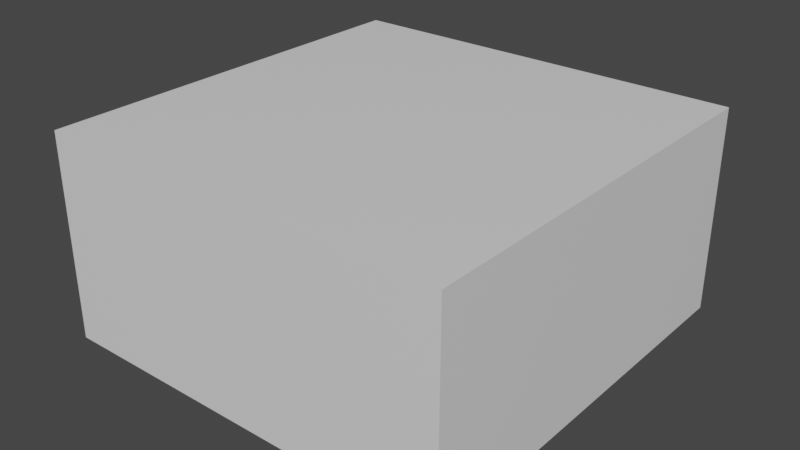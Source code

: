 # Source: BeltObject.blend  (saved by Blender 2.80.75; exported with 4.5.12 LTS)
import bpy
from mathutils import Matrix  # noqa: F401  (used for matrix-valued properties, if any)

bpy.ops.wm.read_factory_settings(use_empty=True)
scene = bpy.context.scene
scene.name = 'Scene'

# ---- collections
col_collection = bpy.data.collections.new('Collection'); scene.collection.children.link(col_collection)

# ---- materials (node trees are filled in below, after node groups)
mat_material = bpy.data.materials.new('Material')
mat_material.alpha_threshold = 0.0
mat_material.use_transparent_shadow = False
mat_material.line_color = (0.0, 0.0, 0.0, 1.0)

# ---- material node trees
mat_material.use_nodes = True; mat_material.node_tree.nodes.clear()
_N = mat_material.node_tree.nodes; _L = mat_material.node_tree.links
n0 = _N.new('ShaderNodeOutputMaterial'); n0.name = 'Material Output'; n0.location = (300, 300)
n1 = _N.new('ShaderNodeBsdfPrincipled'); n1.name = 'Principled BSDF'; n1.location = (10, 300)
n1.distribution = 'GGX'
n1.subsurface_method = 'BURLEY'
n1.inputs[2].default_value = 0.4
n1.inputs[3].default_value = 1.45
n1.inputs[27].default_value = (0.0, 0.0, 0.0, 1.0)
n1.inputs[28].default_value = 1.0
_L.new(n1.outputs[0], n0.inputs[0])
n0.is_active_output = True

# ---- world
world_world = bpy.data.worlds.new('World'); scene.world = world_world
world_world.use_nodes = True; world_world.node_tree.nodes.clear()
_N = world_world.node_tree.nodes; _L = world_world.node_tree.links
n0 = _N.new('ShaderNodeOutputWorld'); n0.name = 'World Output'; n0.location = (300, 300)
n1 = _N.new('ShaderNodeBackground'); n1.name = 'Background'; n1.location = (10, 300)
n1.inputs[0].default_value = (0.05088, 0.05088, 0.05088, 1.0)
_L.new(n1.outputs[0], n0.inputs[0])
n0.is_active_output = True
world_world.color = (0.05088, 0.05088, 0.05088)
world_world.use_sun_shadow = False
world_world.sun_shadow_jitter_overblur = 0.0

# ---- meshes
me_cube = bpy.data.meshes.new('Cube')
me_cube.from_pydata([(0.2, 0.2, 0.2), (0.2, 0.2, -0.2), (0.2, -1.232e-08, 0.2), (0.2, -1.232e-08, -0.2), (-0.2, 0.2, 0.2), (-0.2, 0.2, -0.2), (-0.2, -1.232e-08, 0.2), (-0.2, -1.232e-08, -0.2)], [], [(0, 4, 6, 2), (3, 2, 6, 7), (7, 6, 4, 5), (5, 1, 3, 7), (1, 0, 2, 3), (5, 4, 0, 1)])
_uv = me_cube.uv_layers.new(name='UVMap')
_uv.uv.foreach_set('vector', [0.375, 0.0, 0.625, 0.0, 0.625, 0.25, 0.375, 0.25, 0.375, 0.25, 0.625, 0.25, 0.625, 0.5, 0.375, 0.5, 0.375, 0.5, 0.625, 0.5, 0.625, 0.75, 0.375, 0.75, 0.375, 0.75, 0.625, 0.75, 0.625, 1.0, 0.375, 1.0, 0.125, 0.5, 0.375, 0.5, 0.375, 0.75, 0.125, 0.75, 0.625, 0.5, 0.875, 0.5, 0.875, 0.75, 0.625, 0.75])
me_cube.materials.append(mat_material)
me_cube.use_remesh_preserve_volume = False
me_cube.use_remesh_preserve_attributes = False
me_cube.use_mirror_vertex_groups = False
me_cube.update()

# ---- objects
ob_beltobject = bpy.data.objects.new('BeltObject', me_cube)

# ---- transforms, parenting, visibility, modifiers, constraints
ob_beltobject.location = (0.0, 0.0, 0.0)
ob_beltobject.rotation_euler = (1.571, 0.0, 0.0)
ob_beltobject.lock_rotations_4d = False
ob_beltobject.empty_display_type = 'ARROWS'
ob_beltobject.lineart.crease_threshold = 0.0

# ---- collection membership
col_collection.objects.link(ob_beltobject)

# ---- scene / render settings (as saved in the file)
scene.frame_start = 1; scene.frame_end = 250; scene.frame_set(1)
scene.render.engine = 'BLENDER_EEVEE_NEXT'
scene.cycles.use_denoising = False
scene.cycles.samples = 128
scene.cycles.sampling_pattern = 'TABULATED_SOBOL'
scene.cycles.use_adaptive_sampling = False
scene.cycles.use_light_tree = False
scene.view_settings.view_transform = 'Filmic'
bpy.context.view_layer.update()

# ---- added for rendering (the .blend has no active camera and no usable light): camera, sun
cam_auto = bpy.data.cameras.new('AutoCamera')
cam_auto.lens = 50.0
cam_auto.sensor_width = 36.0
cam_auto.clip_end = 1000.0
ob_auto_camera = bpy.data.objects.new('AutoCamera', cam_auto)
scene.collection.objects.link(ob_auto_camera)
ob_auto_camera.location = (0.555135, -0.666162, 0.544108)
ob_auto_camera.rotation_euler = (1.09748, -7.21219e-08, 0.694738)
scene.camera = ob_auto_camera
light_auto_sun = bpy.data.lights.new('AutoSun', 'SUN')
light_auto_sun.energy = 3.0
light_auto_sun.angle = 0.0523599
ob_auto_sun = bpy.data.objects.new('AutoSun', light_auto_sun)
scene.collection.objects.link(ob_auto_sun)
ob_auto_sun.rotation_euler = (0.872665, 0.174533, 0.523599)
bpy.context.view_layer.update()
